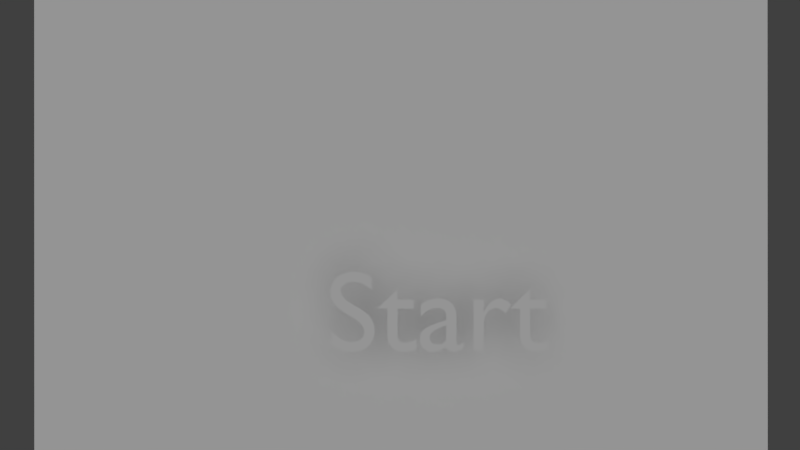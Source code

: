 # Source: start_screen.blend  (saved by Blender 2.59.0; exported with 4.5.12 LTS)
import bpy
from mathutils import Matrix  # noqa: F401  (used for matrix-valued properties, if any)

bpy.ops.wm.read_factory_settings(use_empty=True)
scene = bpy.context.scene
scene.name = 'Scene'

# ---- collections
col_collection_1 = bpy.data.collections.new('Collection 1'); scene.collection.children.link(col_collection_1)

# ---- materials (node trees are filled in below, after node groups)
mat_material_002 = bpy.data.materials.new('Material.002')
mat_material_002.alpha_threshold = 0.0
mat_material_002.use_transparent_shadow = False
mat_material_002.diffuse_color = (1.0, 1.0, 1.0, 1.0)
mat_material_002.roughness = 0.5
mat_material_002.specular_intensity = 0.0
mat_material_002.line_color = (0.0, 0.0, 0.0, 1.0)
mat_material_001 = bpy.data.materials.new('Material.001')
mat_material_001.alpha_threshold = 0.0
mat_material_001.use_transparent_shadow = False
mat_material_001.preview_render_type = 'FLAT'
mat_material_001.roughness = 0.5
mat_material_001.specular_intensity = 0.0
mat_material_001.line_color = (0.0, 0.0, 0.0, 1.0)

# ---- material node trees

# ---- world
world_world = bpy.data.worlds.new('World'); scene.world = world_world
world_world.color = (0.05088, 0.05088, 0.05088)
world_world.use_sun_shadow = False
world_world.sun_shadow_jitter_overblur = 0.0
world_world.cycles.sampling_method = 'MANUAL'
world_world.cycles.sample_map_resolution = 256

# ---- cameras
cam_camera = bpy.data.cameras.new('Camera')
cam_camera.clip_end = 100.0
cam_camera.lens = 35.0
cam_camera.ortho_scale = 7.314
cam_camera.show_safe_areas = True
cam_camera.dof.focus_distance = 0.0
cam_camera.dof.aperture_fstop = 128.0

# ---- lights
light_lamp = bpy.data.lights.new('Lamp', 'SUN')
light_lamp.transmission_factor = 0.0
light_lamp.cutoff_distance = 30.0
light_lamp.angle = 1.571
light_lamp.energy = 1.0
light_lamp.shadow_buffer_clip_start = 1.001
light_lamp.shadow_soft_size = 1.0
light_lamp.shadow_cascade_max_distance = 1000.0
light_lamp.cycles.use_multiple_importance_sampling = False

# ---- meshes
me_plane = bpy.data.meshes.new('Plane')
me_plane.from_pydata([(0.6356, -0.9641, 2.299e-07), (-0.6356, -0.9641, 1.44e-07), (-0.6356, 0.9641, 8.501e-09), (0.6356, 0.9641, 9.441e-08)], [], [(0, 3, 2, 1)])
_uv = me_plane.uv_layers.new(name='UVTex')
_uv.uv.foreach_set('vector', [-0.2966, 1.751, -0.2966, -0.751, 1.297, -0.751, 1.297, 1.751])
me_plane.materials.append(mat_material_001)
me_plane.use_remesh_preserve_volume = False
me_plane.use_remesh_preserve_attributes = False
me_plane.use_mirror_vertex_groups = False
me_plane.update()

# ---- curves / text
txt_text_001 = bpy.data.curves.new('Text.001', 'FONT')
txt_text_001.dimensions = '2D'
txt_text_001.body = 'Start'
txt_text_001.use_path_clamp = True
txt_text_001.bevel_resolution = 0
txt_text = bpy.data.curves.new('Text', 'FONT')
txt_text.dimensions = '2D'
txt_text.body = 'Infection'
txt_text.materials.append(mat_material_002)
txt_text.use_path_clamp = True
txt_text.bevel_resolution = 0
txt_text.offset = 0.012
txt_text.bevel_depth = 0.0192
txt_text.size = 0.98
txt_text.space_character = 1.44
txt_text.underline_position = 0.056

# ---- objects
ob_text_001 = bpy.data.objects.new('Text.001', txt_text_001)
ob_text = bpy.data.objects.new('Text', txt_text)
ob_plane = bpy.data.objects.new('Plane', me_plane)
ob_lamp = bpy.data.objects.new('Lamp', light_lamp)
ob_camera = bpy.data.objects.new('Camera', cam_camera)

# ---- transforms, parenting, visibility, modifiers, constraints
ob_text_001.location = (-0.2125, -0.1193, -0.3402)
ob_text_001.rotation_euler = (1.571, -0.0, 0.0)
ob_text_001.scale = (0.3246, 0.3246, 0.3246)
ob_text_001.lineart.crease_threshold = 0.0
ob_text.location = (1.173, -0.06473, 0.2318)
ob_text.rotation_euler = (1.571, 2.22e-16, 2.22e-16)
ob_text.scale = (0.1958, 0.1958, 0.1958)
ob_text.lineart.crease_threshold = 0.0
ob_plane.location = (0.0, 0.0, 0.0)
ob_plane.rotation_euler = (-1.571, 4.712, 0.0)
ob_plane.scale = (1.134, 1.134, 1.134)
ob_plane.lineart.crease_threshold = 0.0
ob_lamp.location = (0.003361, -5.992, -0.05024)
ob_lamp.rotation_euler = (1.571, 2.22e-16, -0.01312)
ob_lamp.lock_rotations_4d = False
ob_lamp.empty_display_type = 'ARROWS'
ob_lamp.color = (0.0, 0.0, 0.0, 0.0)
ob_lamp.lineart.crease_threshold = 0.0
ob_camera.location = (-0.002735, -2.319, 0.01565)
ob_camera.rotation_euler = (1.571, 2.22e-16, 2.22e-16)
ob_camera.lock_rotations_4d = False
ob_camera.empty_display_type = 'ARROWS'
ob_camera.color = (0.0, 0.0, 0.0, 0.0)
ob_camera.display_type = 'WIRE'
ob_camera.lineart.crease_threshold = 0.0

# ---- collection membership
col_collection_1.objects.link(ob_text_001)
col_collection_1.objects.link(ob_text)
col_collection_1.objects.link(ob_plane)
col_collection_1.objects.link(ob_lamp)
col_collection_1.objects.link(ob_camera)

# ---- scene / render settings (as saved in the file)
scene.camera = ob_camera
scene.frame_start = 1; scene.frame_end = 75; scene.frame_set(1)
scene.render.engine = 'BLENDER_EEVEE_NEXT'
scene.render.image_settings.color_mode = 'RGB'
scene.render.image_settings.compression = 90
scene.render.resolution_percentage = 50
scene.render.dither_intensity = 0.0
scene.render.bake_margin = 2
scene.render.bake_bias = 0.0
scene.cycles.use_denoising = False
scene.cycles.samples = 10
scene.cycles.sampling_pattern = 'TABULATED_SOBOL'
scene.cycles.light_sampling_threshold = 0.0
scene.cycles.use_adaptive_sampling = False
scene.cycles.use_light_tree = False
scene.cycles.blur_glossy = 0.0
scene.cycles.volume_bounces = 1
scene.cycles.pixel_filter_type = 'GAUSSIAN'
scene.cycles.sample_clamp_indirect = 0.0
scene.view_settings.view_transform = 'Standard'
bpy.context.view_layer.update()
